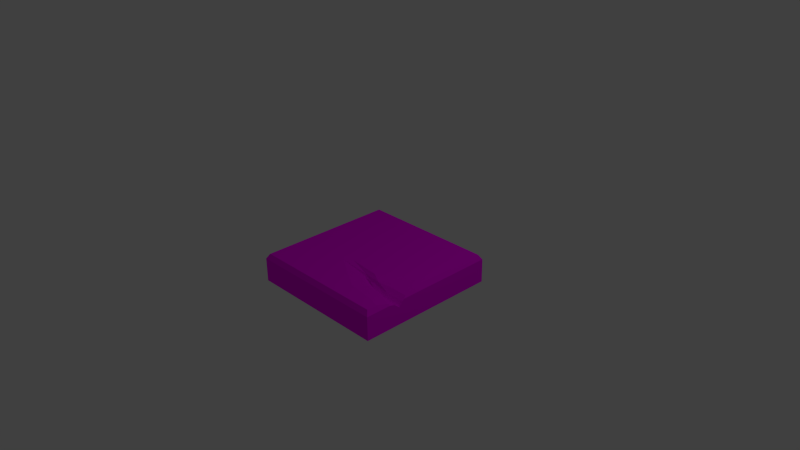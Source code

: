 # Source: Tile_Ground_Normal_crack.blend  (saved by Blender 2.76.0; exported with 4.5.12 LTS)
import bpy
from mathutils import Matrix  # noqa: F401  (used for matrix-valued properties, if any)

bpy.ops.wm.read_factory_settings(use_empty=True)
scene = bpy.context.scene
scene.name = 'Scene'

# ---- collections
col_collection_1 = bpy.data.collections.new('Collection 1'); scene.collection.children.link(col_collection_1)

# ---- images (referenced by path relative to the original .blend; pixels are not part of the script)
import os
ASSET_DIR = os.environ.get("B2B_ASSET_DIR", "")  # directory of the original .blend (textures are referenced by path, not embedded)
HERE = os.path.dirname(os.path.abspath(__file__))  # packed textures are extracted next to this script under _unpacked/

def load_image(name, relpath, width, height, colorspace="sRGB"):
    """Load a texture the original file referenced (path relative to the .blend, or extracted next to this script)."""
    p = next((c for c in (os.path.join(HERE, relpath), os.path.join(ASSET_DIR, relpath)) if relpath and os.path.exists(c)), "")
    if p:
        img = bpy.data.images.load(p, check_existing=True)
        img.name = name
    else:  # same state as the original file: an image datablock whose file is absent (Cycles renders it pink)
        img = bpy.data.images.new(name, width, height)
        img.source = "FILE"
        img.filepath = "//" + (relpath or name)
    img.colorspace_settings.name = colorspace
    return img
img_stone_tile_psd = load_image('Stone_tile.psd', 'Materials/Stone_tile.psd', 1024, 1024, 'sRGB')

# ---- materials (node trees are filled in below, after node groups)
mat_stone_tile = bpy.data.materials.new('Stone_tile')
mat_stone_tile.alpha_threshold = 0.0
mat_stone_tile.roughness = 0.5

# ---- material node trees
mat_stone_tile.use_nodes = True; mat_stone_tile.node_tree.nodes.clear()
_N = mat_stone_tile.node_tree.nodes; _L = mat_stone_tile.node_tree.links
n0 = _N.new('ShaderNodeOutputMaterial'); n0.name = 'Material Output'; n0.location = (300, 300)
n1 = _N.new('ShaderNodeBsdfDiffuse'); n1.name = 'Diffuse BSDF'; n1.location = (10, 300)
n2 = _N.new('ShaderNodeTexImage'); n2.name = 'Image Texture'; n2.location = (-180, 300)
n2.width = 140
n2.image = img_stone_tile_psd
_L.new(n1.outputs[0], n0.inputs[0])
_L.new(n2.outputs[0], n1.inputs[0])
n0.is_active_output = True

# ---- world
world_world = bpy.data.worlds.new('World'); scene.world = world_world
world_world.color = (0.05088, 0.05088, 0.05088)
world_world.use_sun_shadow = False
world_world.sun_shadow_jitter_overblur = 0.0
world_world.cycles.sampling_method = 'MANUAL'
world_world.cycles.sample_map_resolution = 256

# ---- cameras
cam_camera = bpy.data.cameras.new('Camera')
cam_camera.clip_end = 100.0
cam_camera.lens = 35.0
cam_camera.sensor_width = 32.0
cam_camera.sensor_height = 18.0
cam_camera.ortho_scale = 7.314
cam_camera.dof.focus_distance = 0.0

# ---- lights
light_lamp = bpy.data.lights.new('Lamp', 'POINT')
light_lamp.transmission_factor = 0.0
light_lamp.cutoff_distance = 30.0
light_lamp.energy = 100.0
light_lamp.shadow_buffer_clip_start = 1.001
light_lamp.shadow_soft_size = 0.1
light_lamp.shadow_maximum_resolution = 0.006
light_lamp.use_absolute_resolution = True
light_lamp.cycles.use_multiple_importance_sampling = False

# ---- meshes
me_cube = bpy.data.meshes.new('Cube')
me_cube.from_pydata([(0.9922, -0.06771, -0.9836), (0.9922, -0.394, -0.9836), (-0.9821, -0.394, -0.9836), (-0.9821, -0.06771, -0.9836), (-0.9418, -5.96e-08, -0.9433), (0.9519, -5.96e-08, -0.9433), (0.9922, -0.06771, 0.4055), (0.9922, -0.08895, 0.4337), (0.9922, -0.08895, 0.5588), (0.9922, -0.06771, 0.6305), (0.9922, -0.06771, 0.9907), (0.9922, -0.394, 0.9907), (0.7998, -0.4998, -0.7912), (-0.7897, -0.4998, -0.7912), (-0.9821, -0.394, 0.9907), (-0.9821, -0.06771, 0.9907), (0.9519, 0.0, 0.06435), (0.9764, -0.04116, 0.3699), (-0.9418, 0.0, 0.9504), (0.9519, 0.0, 0.9504), (0.9519, 0.0, 0.8137), (0.8194, 0.0, 0.7696), (0.401, 0.0, 0.7095), (-0.1619, 0.0, 0.3728), (-0.06855, 0.0, 0.2894), (0.401, 0.0, 0.337), (0.8194, 0.0, 0.06198), (0.7998, -0.4998, 0.7983), (0.9764, -0.04116, 0.6492), (-0.7897, -0.4998, 0.7983), (0.7254, -0.08895, 0.4289), (0.7254, -0.08895, 0.5134), (0.7506, -0.04116, 0.5741), (0.5595, -0.08895, 0.406), (0.5595, -0.08895, 0.4896), (0.7506, -0.04116, 0.3659), (0.517, -0.04116, 0.5405), (0.3733, -0.08895, 0.3872), (0.3733, -0.08895, 0.4203), (0.517, -0.04116, 0.3875), (0.2549, -0.04116, 0.4075), (0.2549, -0.04116, 0.361), (0.7254, -0.1557, 0.4714), (0.2549, -0.08136, 0.3863), (0.9922, -0.1559, 0.4812), (0.5595, -0.1557, 0.4643), (0.3733, -0.1557, 0.4023), (0.9922, -0.394, 0.595), (0.9922, -0.394, 0.5098), (0.9922, -0.394, 0.4491), (0.9922, -0.394, 0.3857), (0.9922, -0.394, 0.3366)], [], [(0, 1, 2, 3), (0, 3, 4, 5), (47, 9, 10, 11), (12, 13, 2, 1), (14, 15, 3, 2), (5, 16, 17, 6, 0), (18, 4, 3, 15), (19, 20, 21, 22), (1, 51, 50, 49, 48, 47, 11, 27, 12), (20, 19, 10, 9, 28), (11, 10, 15, 14), (12, 27, 29, 13), (14, 2, 13, 29), (19, 18, 15, 10), (11, 14, 29, 27), (8, 44, 42, 31), (31, 32, 28, 9, 8), (31, 42, 45, 34), (7, 6, 17, 35, 30), (34, 36, 32, 31), (32, 21, 20, 28), (34, 45, 46, 38), (30, 35, 39, 33), (17, 16, 26, 35), (38, 40, 36, 34), (22, 21, 32, 36), (46, 43, 40, 38), (33, 39, 41, 37), (26, 25, 39, 35), (23, 22, 36, 40), (24, 23, 40, 43, 41), (25, 24, 41, 39), (5, 4, 26, 16), (26, 4, 24, 25), (4, 18, 23, 24), (18, 19, 22, 23), (37, 41, 43, 46), (42, 30, 33, 45), (45, 33, 37, 46), (44, 7, 30, 42), (48, 8, 9, 47), (49, 44, 8, 48), (50, 7, 44, 49), (51, 6, 7, 50), (1, 0, 6, 51)])
_uv = me_cube.uv_layers.new(name='UVMap')
_uv.uv.foreach_set('vector', [0.06437, 0.01325, 0.3891, 0.01325, 0.3891, 0.9868, 0.06437, 0.9868, 0.3931, 0.2337, 0.01212, 0.2328, 0.01219, 0.203, 0.3931, 0.2039, 0.2171, 0.7841, 0.2166, 0.9978, 0.00163, 0.9974, 0.002612, 0.784, 0.003891, 0.7421, 1.004, 0.7421, 1.004, 0.9689, 0.003891, 0.9689, 0.3704, 0.9703, 0.02287, 0.9505, 0.06652, 0.03651, 0.3671, -0.01011, 0.8084, 0.9652, 0.818, 0.4642, 0.8683, 0.236, 0.8996, 0.3126, 0.8573, 0.9633, 0.01202, 0.2051, 0.4079, 0.2047, 0.4081, 0.2345, 0.01227, 0.2349, 0.09476, 0.7253, 0.1246, 0.7118, 0.1455, 0.7091, 0.1553, 0.9945, 0.003891, 0.7421, 0.6726, 0.7421, 0.6975, 0.7421, 0.7296, 0.7421, 0.7603, 0.7421, 0.8035, 0.7421, 1.004, 0.7421, 1.004, 0.9689, 0.003891, 0.9689, 0.1269, 0.2381, 0.08439, 0.2386, 0.07945, 0.2055, 0.1874, 0.2064, 0.1795, 0.2221, 0.07561, 0.1063, 0.4012, 0.03641, 0.4012, 0.9636, 0.07561, 0.8937, 0.0, 0.0, 1.0, 0.0, 1.0, 1.0, 0.0, 1.0, 0.003891, 0.7421, 1.004, 0.7421, 1.004, 0.9689, 0.003891, 0.9689, 0.0507, 0.9609, 0.05162, 0.0294, 0.1009, 0.01093, 0.1211, 0.9813, 0.08764, 1.001, 0.07529, 0.0437, 0.25, 0.0977, 0.25, 0.8877, 0.02283, 0.6001, 0.1463, 0.6001, 0.1463, 0.7235, 0.02283, 0.7235, 0.2181, 0.8566, 0.2834, 0.8092, 0.2585, 0.7325, 0.1778, 0.7325, 0.1529, 0.8092, 0.02283, 0.6001, 0.1463, 0.6001, 0.1463, 0.7235, 0.02283, 0.7235, 0.1989, 0.846, 0.2519, 0.8075, 0.2316, 0.7453, 0.164, 0.7442, 0.1727, 0.8032, 0.01884, 0.61, 0.1353, 0.61, 0.1353, 0.7264, 0.01884, 0.7264, 0.2415, 0.7467, 0.1747, 0.7243, 0.1757, 0.6674, 0.2286, 0.6673, 0.02283, 0.6001, 0.1463, 0.6001, 0.1463, 0.7235, 0.02283, 0.7235, 0.02338, 0.7294, 0.02338, 0.5985, 0.1543, 0.5985, 0.1543, 0.7294, 0.1534, 0.003604, 0.4661, 0.003604, 0.4661, 0.1047, 0.1534, 0.1047, 0.03397, 0.6144, 0.1287, 0.6144, 0.1287, 0.7092, 0.03397, 0.7092, 0.2592, 0.7347, 0.1538, 0.7332, 0.1838, 0.6709, 0.2439, 0.6712, 0.1735, 0.7518, 0.282, 0.7518, 0.282, 0.8603, 0.1735, 0.8603, 0.1657, 0.7365, 0.277, 0.7365, 0.277, 0.8478, 0.1657, 0.8478, 0.4794, 0.1227, 0.3214, 0.3593, 0.1658, 0.269, -0.04191, 0.1596, 0.1129, 0.6132, 0.02186, 0.3233, 0.1301, 0.3056, 0.1708, 0.4306, 0.1232, 0.6195, 0.1128, 0.6142, 0.1737, 0.4309, 0.1801, 0.432, 0.1901, 0.4404, 0.3243, 0.3347, 0.1481, 0.5913, 0.2153, 0.4515, 0.1937, 0.2319, 0.9942, -0.0004131, 0.9976, 0.9968, 0.4777, 0.09786, 0.4761, 0.005264, 0.4739, 0.1227, 1.008, 0.965, 0.3665, 0.6057, 0.2869, 0.3103, 0.9981, 0.9966, 0.01952, 1.003, 0.3083, 0.6053, 0.3657, 0.6204, 0.06304, 1.009, 0.04497, 0.009118, 0.1345, 0.2962, 0.379, 0.6032, 0.02283, 0.6001, 0.1463, 0.6001, 0.1463, 0.7235, 0.02283, 0.7235, 0.02283, 0.6001, 0.1463, 0.6001, 0.1463, 0.7235, 0.02283, 0.7235, 0.02283, 0.6001, 0.1463, 0.6001, 0.1463, 0.7235, 0.02283, 0.7235, 0.02283, 0.6001, 0.1463, 0.6001, 0.1463, 0.7235, 0.02283, 0.7235, 0.2472, 0.7862, 0.248, 0.9915, 0.22, 0.9985, 0.2213, 0.7835, 0.2792, 0.7842, 0.2784, 0.9515, 0.2458, 0.9902, 0.2487, 0.783, 0.3117, 0.7847, 0.3122, 0.9896, 0.2823, 0.9488, 0.2842, 0.7817, 0.3445, 0.7855, 0.343, 0.9792, 0.3108, 0.9681, 0.3154, 0.7861, 0.8589, 0.9887, 0.6487, 0.9897, 0.6578, 0.2915, 0.8676, 0.2967])
me_cube.materials.append(mat_stone_tile)
me_cube.use_remesh_preserve_volume = False
me_cube.use_remesh_preserve_attributes = False
me_cube.use_mirror_vertex_groups = False
me_cube.update()

# ---- objects
ob_cube = bpy.data.objects.new('Cube', me_cube)
ob_lamp = bpy.data.objects.new('Lamp', light_lamp)
ob_camera = bpy.data.objects.new('Camera', cam_camera)

# ---- transforms, parenting, visibility, modifiers, constraints
ob_cube.location = (0.0, 0.0, 0.0)
ob_cube.rotation_euler = (1.571, 0.0, 0.0)
ob_cube.lock_rotations_4d = False
ob_cube.empty_display_type = 'ARROWS'
ob_cube.lineart.crease_threshold = 0.0
ob_lamp.location = (4.076, 1.005, 5.904)
ob_lamp.rotation_euler = (0.6503, 0.05522, 1.866)
ob_lamp.lock_rotations_4d = False
ob_lamp.empty_display_type = 'ARROWS'
ob_lamp.color = (0.0, 0.0, 0.0, 0.0)
ob_lamp.lineart.crease_threshold = 0.0
ob_camera.location = (7.481, -6.508, 5.344)
ob_camera.rotation_euler = (1.109, 0.01082, 0.8149)
ob_camera.lock_rotations_4d = False
ob_camera.empty_display_type = 'ARROWS'
ob_camera.color = (0.0, 0.0, 0.0, 0.0)
ob_camera.display_type = 'WIRE'
ob_camera.lineart.crease_threshold = 0.0

# ---- collection membership
col_collection_1.objects.link(ob_cube)
col_collection_1.objects.link(ob_lamp)
col_collection_1.objects.link(ob_camera)

# ---- scene / render settings (as saved in the file)
scene.camera = ob_camera
scene.frame_start = 1; scene.frame_end = 250; scene.frame_set(0)
scene.render.engine = 'CYCLES'
scene.render.resolution_percentage = 50
scene.render.dither_intensity = 0.0
scene.cycles.use_denoising = False
scene.cycles.samples = 10
scene.cycles.sampling_pattern = 'TABULATED_SOBOL'
scene.cycles.light_sampling_threshold = 0.0
scene.cycles.use_adaptive_sampling = False
scene.cycles.use_light_tree = False
scene.cycles.blur_glossy = 0.0
scene.cycles.pixel_filter_type = 'GAUSSIAN'
scene.cycles.sample_clamp_indirect = 0.0
scene.view_settings.view_transform = 'Standard'
bpy.context.view_layer.update()
